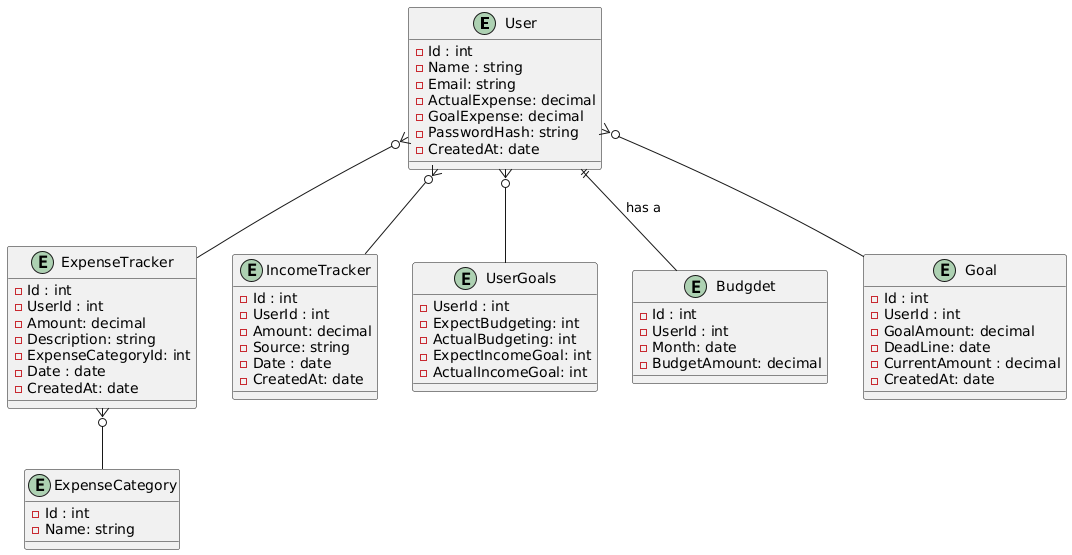

The diagram above was rendered by PlantUML. Its source (embedded in the PNG):
@startuml
entity User {
    - Id : int
    - Name : string
    - Email: string
    - ActualExpense: decimal
    - GoalExpense: decimal
    - PasswordHash: string
    - CreatedAt: date
    }
  
    
    entity ExpenseTracker {
    - Id : int
    - UserId : int
    - Amount: decimal
    - Description: string
    - ExpenseCategoryId: int
    - Date : date
    - CreatedAt: date
    }
    
    entity IncomeTracker {
    - Id : int
    - UserId : int
    - Amount: decimal
    - Source: string
    - Date : date
    - CreatedAt: date
    }

    entity ExpenseCategory {
    - Id : int
    - Name: string
    }

    entity UserGoals {
    - UserId : int
    - ExpectBudgeting: int
    - ActualBudgeting: int
    - ExpectIncomeGoal: int
    - ActualIncomeGoal: int
    }
    
    entity Budgdet {
    - Id : int
    - UserId : int
    - Month: date
    - BudgetAmount: decimal
    }
    
    entity Goal {
    - Id : int
    - UserId : int
    - GoalAmount: decimal
    - DeadLine: date
    - CurrentAmount : decimal
    - CreatedAt: date
    }
 
 
User }o-- ExpenseTracker
User }o-- IncomeTracker 
User }o-- UserGoals 
ExpenseTracker }o-- ExpenseCategory 
User ||-- Budgdet : has a
User }o-- Goal
@enduml